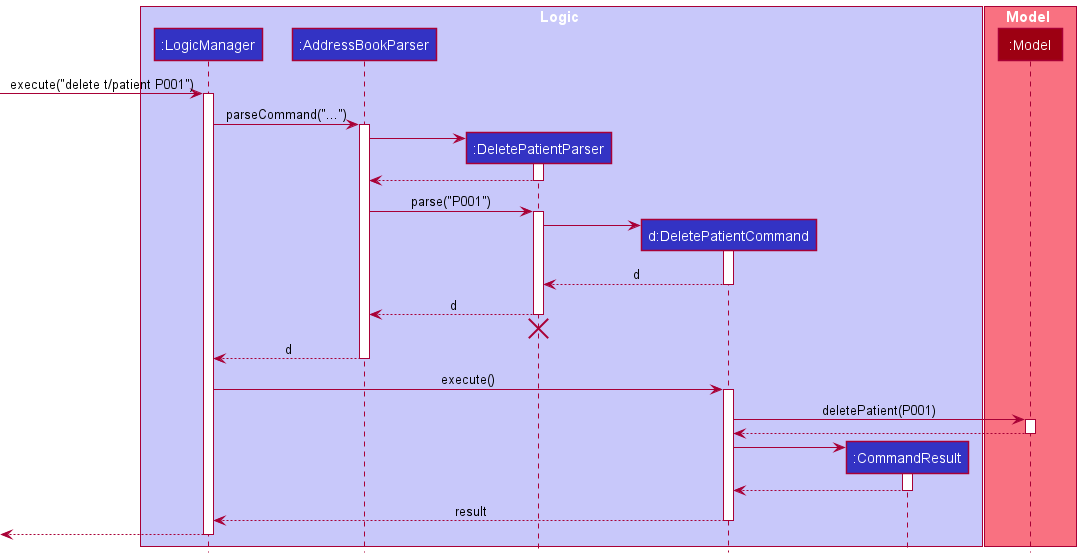

The diagram above was rendered by PlantUML. Its source (embedded in the PNG):
@startuml
!include style.puml

box Logic LOGIC_COLOR_T1
participant ":LogicManager" as LogicManager LOGIC_COLOR
participant ":AddressBookParser" as AddressBookParser LOGIC_COLOR
participant ":DeletePatientParser" as DeletePatientParser LOGIC_COLOR
participant "d:DeletePatientCommand" as DeletePatientCommand LOGIC_COLOR
participant ":CommandResult" as CommandResult LOGIC_COLOR
end box

box Model MODEL_COLOR_T1
participant ":Model" as Model MODEL_COLOR
end box

[-> LogicManager : execute("delete t/patient P001")
activate LogicManager

LogicManager -> AddressBookParser : parseCommand("...")
activate AddressBookParser

create DeletePatientParser
AddressBookParser -> DeletePatientParser
activate DeletePatientParser

DeletePatientParser --> AddressBookParser
deactivate DeletePatientParser

AddressBookParser -> DeletePatientParser : parse("P001")
activate DeletePatientParser

create DeletePatientCommand
DeletePatientParser -> DeletePatientCommand
activate DeletePatientCommand

DeletePatientCommand --> DeletePatientParser : d
deactivate DeletePatientCommand

DeletePatientParser --> AddressBookParser : d
deactivate DeletePatientParser
'Hidden arrow to position the destroy marker below the end of the activation bar.
DeletePatientParser -[hidden]-> AddressBookParser
destroy DeletePatientParser

AddressBookParser --> LogicManager : d
deactivate AddressBookParser

LogicManager -> DeletePatientCommand : execute()
activate DeletePatientCommand

DeletePatientCommand -> Model : deletePatient(P001)
activate Model

Model --> DeletePatientCommand
deactivate Model

create CommandResult
DeletePatientCommand -> CommandResult
activate CommandResult

CommandResult --> DeletePatientCommand
deactivate CommandResult

DeletePatientCommand --> LogicManager : result
deactivate DeletePatientCommand

[<--LogicManager
deactivate LogicManager
@enduml